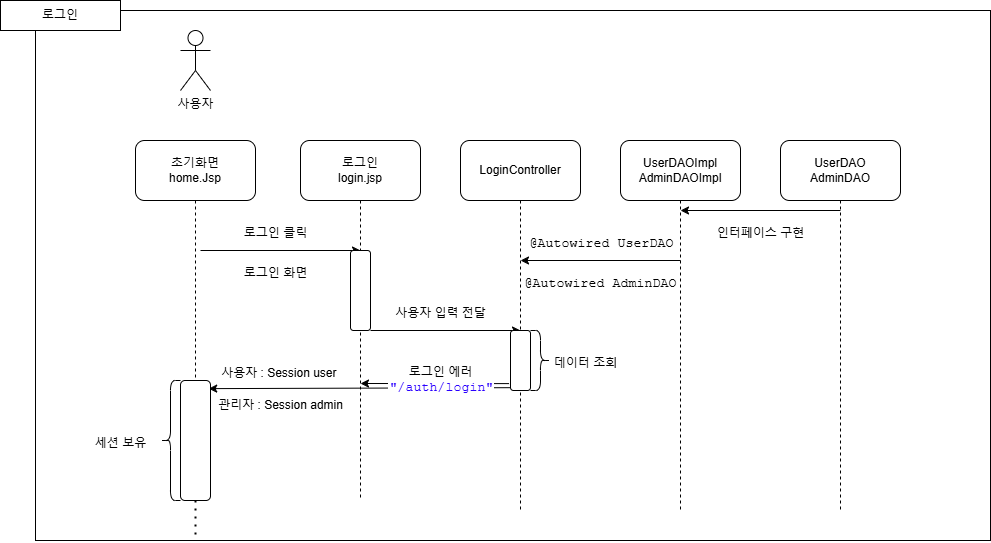

The diagram above was exported from draw.io. Its source (the exported page's mxGraphModel, read from the mxfile embedded in the PNG):
<mxGraphModel dx="1392" dy="720" grid="1" gridSize="10" guides="1" tooltips="1" connect="1" arrows="1" fold="1" page="1" pageScale="1" pageWidth="1654" pageHeight="1169" math="0" shadow="0">
  <root>
    <mxCell id="0" />
    <mxCell id="1" parent="0" />
    <mxCell id="r07I-kooRmPJalCyrG80-61" value="" style="rounded=0;whiteSpace=wrap;html=1;" parent="1" vertex="1">
      <mxGeometry x="335" y="40" width="955" height="530" as="geometry" />
    </mxCell>
    <mxCell id="r07I-kooRmPJalCyrG80-1" value="사용자" style="shape=umlActor;verticalLabelPosition=bottom;verticalAlign=top;html=1;outlineConnect=0;" parent="1" vertex="1">
      <mxGeometry x="480" y="60" width="30" height="60" as="geometry" />
    </mxCell>
    <mxCell id="r07I-kooRmPJalCyrG80-12" value="로그인" style="rounded=0;whiteSpace=wrap;html=1;" parent="1" vertex="1">
      <mxGeometry x="300" y="30" width="120" height="30" as="geometry" />
    </mxCell>
    <mxCell id="r07I-kooRmPJalCyrG80-3" value="초기화면&lt;div&gt;home.Jsp&lt;/div&gt;" style="rounded=1;whiteSpace=wrap;html=1;" parent="1" vertex="1">
      <mxGeometry x="435" y="170" width="120" height="60" as="geometry" />
    </mxCell>
    <mxCell id="r07I-kooRmPJalCyrG80-18" value="" style="endArrow=classic;html=1;rounded=0;" parent="1" edge="1">
      <mxGeometry width="50" height="50" relative="1" as="geometry">
        <mxPoint x="500" y="280" as="sourcePoint" />
        <mxPoint x="660" y="280" as="targetPoint" />
      </mxGeometry>
    </mxCell>
    <mxCell id="r07I-kooRmPJalCyrG80-19" value="로그인 클릭" style="text;html=1;align=center;verticalAlign=middle;resizable=0;points=[];autosize=1;strokeColor=none;fillColor=none;" parent="1" vertex="1">
      <mxGeometry x="530" y="248" width="90" height="30" as="geometry" />
    </mxCell>
    <mxCell id="r07I-kooRmPJalCyrG80-20" value="로그인 화면" style="text;html=1;align=center;verticalAlign=middle;resizable=0;points=[];autosize=1;strokeColor=none;fillColor=none;" parent="1" vertex="1">
      <mxGeometry x="530" y="288" width="90" height="30" as="geometry" />
    </mxCell>
    <mxCell id="r07I-kooRmPJalCyrG80-23" value="사용자 입력 전달" style="text;html=1;align=center;verticalAlign=middle;resizable=0;points=[];autosize=1;strokeColor=none;fillColor=none;" parent="1" vertex="1">
      <mxGeometry x="685" y="328" width="110" height="30" as="geometry" />
    </mxCell>
    <mxCell id="r07I-kooRmPJalCyrG80-35" value="" style="endArrow=classic;html=1;rounded=0;" parent="1" edge="1">
      <mxGeometry width="50" height="50" relative="1" as="geometry">
        <mxPoint x="1140" y="240" as="sourcePoint" />
        <mxPoint x="980" y="240" as="targetPoint" />
      </mxGeometry>
    </mxCell>
    <mxCell id="r07I-kooRmPJalCyrG80-36" value="인터페이스 구현" style="text;html=1;align=center;verticalAlign=middle;resizable=0;points=[];autosize=1;strokeColor=none;fillColor=none;" parent="1" vertex="1">
      <mxGeometry x="1005" y="248" width="110" height="30" as="geometry" />
    </mxCell>
    <mxCell id="r07I-kooRmPJalCyrG80-37" value="" style="endArrow=classic;html=1;rounded=0;" parent="1" edge="1">
      <mxGeometry width="50" height="50" relative="1" as="geometry">
        <mxPoint x="980" y="290" as="sourcePoint" />
        <mxPoint x="820" y="290" as="targetPoint" />
      </mxGeometry>
    </mxCell>
    <mxCell id="r07I-kooRmPJalCyrG80-38" value="&lt;span style=&quot;background-color:#ffffff;padding:0px 0px 0px 2px;&quot;&gt;&lt;span style=&quot;font-family: &amp;quot;Courier New&amp;quot;; font-size: 10pt; white-space-collapse: preserve;&quot;&gt;@Autowired UserDAO&lt;/span&gt;&lt;/span&gt;" style="text;html=1;align=center;verticalAlign=middle;resizable=0;points=[];autosize=1;strokeColor=none;fillColor=none;" parent="1" vertex="1">
      <mxGeometry x="815" y="258" width="170" height="30" as="geometry" />
    </mxCell>
    <mxCell id="r07I-kooRmPJalCyrG80-39" value="&lt;span style=&quot;font-family: &amp;quot;Courier New&amp;quot;; font-size: 13.3333px; white-space-collapse: preserve; background-color: rgb(255, 255, 255);&quot;&gt;@&lt;/span&gt;&lt;span style=&quot;font-family: &amp;quot;Courier New&amp;quot;; font-size: 13.3333px; white-space-collapse: preserve; background-color: rgb(255, 255, 255);&quot;&gt;Autowired AdminDAO&lt;/span&gt;" style="text;html=1;align=center;verticalAlign=middle;resizable=0;points=[];autosize=1;strokeColor=none;fillColor=none;" parent="1" vertex="1">
      <mxGeometry x="810" y="298" width="180" height="30" as="geometry" />
    </mxCell>
    <mxCell id="r07I-kooRmPJalCyrG80-43" value="데이터 조회" style="text;html=1;align=center;verticalAlign=middle;resizable=0;points=[];autosize=1;strokeColor=none;fillColor=none;" parent="1" vertex="1">
      <mxGeometry x="840" y="378" width="90" height="30" as="geometry" />
    </mxCell>
    <mxCell id="r07I-kooRmPJalCyrG80-45" value="" style="endArrow=classic;html=1;rounded=0;exitX=-0.072;exitY=0.885;exitDx=0;exitDy=0;exitPerimeter=0;" parent="1" source="r07I-kooRmPJalCyrG80-40" edge="1">
      <mxGeometry width="50" height="50" relative="1" as="geometry">
        <mxPoint x="890" y="460" as="sourcePoint" />
        <mxPoint x="660" y="413" as="targetPoint" />
      </mxGeometry>
    </mxCell>
    <mxCell id="r07I-kooRmPJalCyrG80-49" value="관리자 : Session admin" style="text;html=1;align=center;verticalAlign=middle;resizable=0;points=[];autosize=1;strokeColor=none;fillColor=none;" parent="1" vertex="1">
      <mxGeometry x="505" y="420" width="150" height="30" as="geometry" />
    </mxCell>
    <mxCell id="r07I-kooRmPJalCyrG80-51" value="" style="endArrow=classic;html=1;rounded=0;exitX=0.026;exitY=0.953;exitDx=0;exitDy=0;exitPerimeter=0;entryX=-0.013;entryY=1.004;entryDx=0;entryDy=0;entryPerimeter=0;" parent="1" source="r07I-kooRmPJalCyrG80-40" target="r07I-kooRmPJalCyrG80-48" edge="1">
      <mxGeometry width="50" height="50" relative="1" as="geometry">
        <mxPoint x="811" y="417" as="sourcePoint" />
        <mxPoint x="513.0000000000002" y="417.9569135723839" as="targetPoint" />
      </mxGeometry>
    </mxCell>
    <mxCell id="r07I-kooRmPJalCyrG80-54" value="" style="endArrow=none;dashed=1;html=1;rounded=0;exitX=0.5;exitY=1;exitDx=0;exitDy=0;" parent="1" source="r07I-kooRmPJalCyrG80-3" target="r07I-kooRmPJalCyrG80-53" edge="1">
      <mxGeometry width="50" height="50" relative="1" as="geometry">
        <mxPoint x="495" y="230" as="sourcePoint" />
        <mxPoint x="500" y="851.7454223632812" as="targetPoint" />
      </mxGeometry>
    </mxCell>
    <mxCell id="r07I-kooRmPJalCyrG80-53" value="" style="rounded=1;whiteSpace=wrap;html=1;" parent="1" vertex="1">
      <mxGeometry x="480" y="410" width="30" height="120" as="geometry" />
    </mxCell>
    <mxCell id="r07I-kooRmPJalCyrG80-56" value="" style="shape=curlyBracket;whiteSpace=wrap;html=1;rounded=1;labelPosition=left;verticalLabelPosition=middle;align=right;verticalAlign=middle;" parent="1" vertex="1">
      <mxGeometry x="460" y="410" width="20" height="120" as="geometry" />
    </mxCell>
    <mxCell id="r07I-kooRmPJalCyrG80-57" value="세션 보유" style="text;html=1;align=center;verticalAlign=middle;resizable=0;points=[];autosize=1;strokeColor=none;fillColor=none;" parent="1" vertex="1">
      <mxGeometry x="385" y="458" width="70" height="30" as="geometry" />
    </mxCell>
    <mxCell id="r07I-kooRmPJalCyrG80-59" value="" style="endArrow=none;dashed=1;html=1;dashPattern=1 3;strokeWidth=2;rounded=0;exitX=0.5;exitY=1;exitDx=0;exitDy=0;" parent="1" source="r07I-kooRmPJalCyrG80-53" edge="1">
      <mxGeometry width="50" height="50" relative="1" as="geometry">
        <mxPoint x="570" y="520" as="sourcePoint" />
        <mxPoint x="495" y="570" as="targetPoint" />
      </mxGeometry>
    </mxCell>
    <mxCell id="r07I-kooRmPJalCyrG80-7" value="로그인&lt;div&gt;login.jsp&lt;/div&gt;" style="rounded=1;whiteSpace=wrap;html=1;" parent="1" vertex="1">
      <mxGeometry x="600" y="170" width="120" height="60" as="geometry" />
    </mxCell>
    <mxCell id="r07I-kooRmPJalCyrG80-8" value="" style="endArrow=none;dashed=1;html=1;rounded=0;exitX=0.5;exitY=1;exitDx=0;exitDy=0;" parent="1" source="r07I-kooRmPJalCyrG80-7" edge="1">
      <mxGeometry width="50" height="50" relative="1" as="geometry">
        <mxPoint x="745" y="340" as="sourcePoint" />
        <mxPoint x="660" y="530" as="targetPoint" />
      </mxGeometry>
    </mxCell>
    <mxCell id="r07I-kooRmPJalCyrG80-21" value="" style="rounded=1;whiteSpace=wrap;html=1;" parent="1" vertex="1">
      <mxGeometry x="650" y="280" width="20" height="80" as="geometry" />
    </mxCell>
    <mxCell id="r07I-kooRmPJalCyrG80-22" value="" style="endArrow=classic;html=1;rounded=0;entryX=0.5;entryY=0;entryDx=0;entryDy=0;" parent="1" target="r07I-kooRmPJalCyrG80-40" edge="1">
      <mxGeometry width="50" height="50" relative="1" as="geometry">
        <mxPoint x="670" y="360" as="sourcePoint" />
        <mxPoint x="820" y="360" as="targetPoint" />
      </mxGeometry>
    </mxCell>
    <mxCell id="r07I-kooRmPJalCyrG80-48" value="사용자 : Session user&amp;nbsp;" style="text;html=1;align=center;verticalAlign=middle;resizable=0;points=[];autosize=1;strokeColor=none;fillColor=none;" parent="1" vertex="1">
      <mxGeometry x="510" y="388" width="140" height="30" as="geometry" />
    </mxCell>
    <mxCell id="r07I-kooRmPJalCyrG80-10" value="LoginController" style="rounded=1;whiteSpace=wrap;html=1;" parent="1" vertex="1">
      <mxGeometry x="760" y="170" width="120" height="60" as="geometry" />
    </mxCell>
    <mxCell id="r07I-kooRmPJalCyrG80-11" value="" style="endArrow=none;dashed=1;html=1;rounded=0;exitX=0.5;exitY=1;exitDx=0;exitDy=0;" parent="1" source="r07I-kooRmPJalCyrG80-10" edge="1">
      <mxGeometry width="50" height="50" relative="1" as="geometry">
        <mxPoint x="905" y="340" as="sourcePoint" />
        <mxPoint x="820" y="540" as="targetPoint" />
      </mxGeometry>
    </mxCell>
    <mxCell id="r07I-kooRmPJalCyrG80-40" value="" style="rounded=1;whiteSpace=wrap;html=1;" parent="1" vertex="1">
      <mxGeometry x="810" y="360" width="20" height="60" as="geometry" />
    </mxCell>
    <mxCell id="r07I-kooRmPJalCyrG80-42" value="" style="shape=curlyBracket;whiteSpace=wrap;html=1;rounded=1;flipH=1;labelPosition=right;verticalLabelPosition=middle;align=left;verticalAlign=middle;" parent="1" vertex="1">
      <mxGeometry x="830" y="360" width="20" height="60" as="geometry" />
    </mxCell>
    <mxCell id="r07I-kooRmPJalCyrG80-46" value="로그인 에러&lt;div&gt;&lt;span style=&quot;background-color:#ffffff;padding:0px 0px 0px 2px;&quot;&gt;&lt;span style=&quot;font-family: &amp;quot;Courier New&amp;quot;; font-size: 10pt; white-space-collapse: preserve;&quot;&gt;&lt;span style=&quot;color:#2a00ff;&quot;&gt;&quot;/auth/login&quot;&lt;/span&gt;&lt;/span&gt;&lt;/span&gt;&lt;/div&gt;" style="text;html=1;align=center;verticalAlign=middle;resizable=0;points=[];autosize=1;strokeColor=none;fillColor=none;" parent="1" vertex="1">
      <mxGeometry x="675" y="390" width="130" height="40" as="geometry" />
    </mxCell>
    <mxCell id="r07I-kooRmPJalCyrG80-30" value="UserDAOImpl&lt;div&gt;AdminDAOImpl&lt;/div&gt;" style="rounded=1;whiteSpace=wrap;html=1;" parent="1" vertex="1">
      <mxGeometry x="920" y="170" width="120" height="60" as="geometry" />
    </mxCell>
    <mxCell id="r07I-kooRmPJalCyrG80-31" value="" style="endArrow=none;dashed=1;html=1;rounded=0;exitX=0.5;exitY=1;exitDx=0;exitDy=0;" parent="1" source="r07I-kooRmPJalCyrG80-30" edge="1">
      <mxGeometry width="50" height="50" relative="1" as="geometry">
        <mxPoint x="1065" y="340" as="sourcePoint" />
        <mxPoint x="980" y="540" as="targetPoint" />
      </mxGeometry>
    </mxCell>
    <mxCell id="r07I-kooRmPJalCyrG80-33" value="UserDAO&lt;div&gt;AdminDAO&lt;/div&gt;" style="rounded=1;whiteSpace=wrap;html=1;" parent="1" vertex="1">
      <mxGeometry x="1080" y="170" width="120" height="60" as="geometry" />
    </mxCell>
    <mxCell id="r07I-kooRmPJalCyrG80-34" value="" style="endArrow=none;dashed=1;html=1;rounded=0;exitX=0.5;exitY=1;exitDx=0;exitDy=0;" parent="1" source="r07I-kooRmPJalCyrG80-33" edge="1">
      <mxGeometry width="50" height="50" relative="1" as="geometry">
        <mxPoint x="1225" y="340" as="sourcePoint" />
        <mxPoint x="1140" y="540" as="targetPoint" />
      </mxGeometry>
    </mxCell>
  </root>
</mxGraphModel>